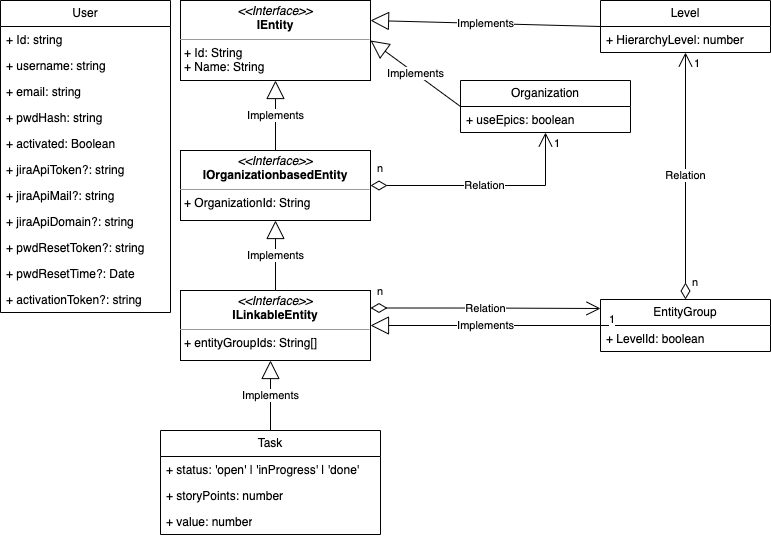

The diagram above was exported from draw.io. Its source (the exported page's mxGraphModel, read from the mxfile embedded in the PNG):
<mxGraphModel dx="1208" dy="719" grid="1" gridSize="10" guides="1" tooltips="1" connect="1" arrows="1" fold="1" page="1" pageScale="1" pageWidth="827" pageHeight="1169" math="0" shadow="0">
  <root>
    <mxCell id="WIyWlLk6GJQsqaUBKTNV-0" />
    <mxCell id="WIyWlLk6GJQsqaUBKTNV-1" parent="WIyWlLk6GJQsqaUBKTNV-0" />
    <mxCell id="fI8C-KFT0sL0fjzVc_3P-1" value="&lt;p style=&quot;margin:0px;margin-top:4px;text-align:center;&quot;&gt;&lt;i&gt;&amp;lt;&amp;lt;Interface&amp;gt;&amp;gt;&lt;/i&gt;&lt;br&gt;&lt;b&gt;IEntity&lt;/b&gt;&lt;/p&gt;&lt;hr size=&quot;1&quot;&gt;&lt;p style=&quot;margin:0px;margin-left:4px;&quot;&gt;+ Id: String&lt;br&gt;+ Name: String&lt;/p&gt;" style="verticalAlign=top;align=left;overflow=fill;fontSize=12;fontFamily=Helvetica;html=1;whiteSpace=wrap;" vertex="1" parent="WIyWlLk6GJQsqaUBKTNV-1">
      <mxGeometry x="210" y="40" width="190" height="80" as="geometry" />
    </mxCell>
    <mxCell id="fI8C-KFT0sL0fjzVc_3P-2" value="&lt;p style=&quot;margin:0px;margin-top:4px;text-align:center;&quot;&gt;&lt;i&gt;&amp;lt;&amp;lt;Interface&amp;gt;&amp;gt;&lt;/i&gt;&lt;br&gt;&lt;b&gt;IOrganizationbasedEntity&lt;/b&gt;&lt;/p&gt;&lt;hr size=&quot;1&quot;&gt;&lt;p style=&quot;margin:0px;margin-left:4px;&quot;&gt;+ OrganizationId: String&lt;br&gt;&lt;/p&gt;" style="verticalAlign=top;align=left;overflow=fill;fontSize=12;fontFamily=Helvetica;html=1;whiteSpace=wrap;" vertex="1" parent="WIyWlLk6GJQsqaUBKTNV-1">
      <mxGeometry x="210" y="190" width="190" height="70" as="geometry" />
    </mxCell>
    <mxCell id="fI8C-KFT0sL0fjzVc_3P-3" value="&lt;p style=&quot;margin:0px;margin-top:4px;text-align:center;&quot;&gt;&lt;i&gt;&amp;lt;&amp;lt;Interface&amp;gt;&amp;gt;&lt;/i&gt;&lt;br&gt;&lt;b&gt;ILinkableEntity&lt;/b&gt;&lt;/p&gt;&lt;hr size=&quot;1&quot;&gt;&lt;p style=&quot;margin:0px;margin-left:4px;&quot;&gt;+ entityGroupIds: String[]&lt;br&gt;&lt;/p&gt;" style="verticalAlign=top;align=left;overflow=fill;fontSize=12;fontFamily=Helvetica;html=1;whiteSpace=wrap;" vertex="1" parent="WIyWlLk6GJQsqaUBKTNV-1">
      <mxGeometry x="210" y="330" width="190" height="70" as="geometry" />
    </mxCell>
    <mxCell id="fI8C-KFT0sL0fjzVc_3P-4" value="User" style="swimlane;fontStyle=0;childLayout=stackLayout;horizontal=1;startSize=26;fillColor=none;horizontalStack=0;resizeParent=1;resizeParentMax=0;resizeLast=0;collapsible=1;marginBottom=0;whiteSpace=wrap;html=1;" vertex="1" parent="WIyWlLk6GJQsqaUBKTNV-1">
      <mxGeometry x="30" y="40" width="170" height="312" as="geometry">
        <mxRectangle x="60" y="40" width="70" height="30" as="alternateBounds" />
      </mxGeometry>
    </mxCell>
    <mxCell id="fI8C-KFT0sL0fjzVc_3P-5" value="+ Id: string" style="text;strokeColor=none;fillColor=none;align=left;verticalAlign=top;spacingLeft=4;spacingRight=4;overflow=hidden;rotatable=0;points=[[0,0.5],[1,0.5]];portConstraint=eastwest;whiteSpace=wrap;html=1;" vertex="1" parent="fI8C-KFT0sL0fjzVc_3P-4">
      <mxGeometry y="26" width="170" height="26" as="geometry" />
    </mxCell>
    <mxCell id="fI8C-KFT0sL0fjzVc_3P-16" value="+ username: string" style="text;strokeColor=none;fillColor=none;align=left;verticalAlign=top;spacingLeft=4;spacingRight=4;overflow=hidden;rotatable=0;points=[[0,0.5],[1,0.5]];portConstraint=eastwest;whiteSpace=wrap;html=1;" vertex="1" parent="fI8C-KFT0sL0fjzVc_3P-4">
      <mxGeometry y="52" width="170" height="26" as="geometry" />
    </mxCell>
    <mxCell id="fI8C-KFT0sL0fjzVc_3P-6" value="+ email: string" style="text;strokeColor=none;fillColor=none;align=left;verticalAlign=top;spacingLeft=4;spacingRight=4;overflow=hidden;rotatable=0;points=[[0,0.5],[1,0.5]];portConstraint=eastwest;whiteSpace=wrap;html=1;" vertex="1" parent="fI8C-KFT0sL0fjzVc_3P-4">
      <mxGeometry y="78" width="170" height="26" as="geometry" />
    </mxCell>
    <mxCell id="fI8C-KFT0sL0fjzVc_3P-7" value="+ pwdHash: string" style="text;strokeColor=none;fillColor=none;align=left;verticalAlign=top;spacingLeft=4;spacingRight=4;overflow=hidden;rotatable=0;points=[[0,0.5],[1,0.5]];portConstraint=eastwest;whiteSpace=wrap;html=1;" vertex="1" parent="fI8C-KFT0sL0fjzVc_3P-4">
      <mxGeometry y="104" width="170" height="26" as="geometry" />
    </mxCell>
    <mxCell id="fI8C-KFT0sL0fjzVc_3P-13" value="+ activated: Boolean" style="text;strokeColor=none;fillColor=none;align=left;verticalAlign=top;spacingLeft=4;spacingRight=4;overflow=hidden;rotatable=0;points=[[0,0.5],[1,0.5]];portConstraint=eastwest;whiteSpace=wrap;html=1;" vertex="1" parent="fI8C-KFT0sL0fjzVc_3P-4">
      <mxGeometry y="130" width="170" height="26" as="geometry" />
    </mxCell>
    <mxCell id="fI8C-KFT0sL0fjzVc_3P-8" value="+ jiraApiToken?: string" style="text;strokeColor=none;fillColor=none;align=left;verticalAlign=top;spacingLeft=4;spacingRight=4;overflow=hidden;rotatable=0;points=[[0,0.5],[1,0.5]];portConstraint=eastwest;whiteSpace=wrap;html=1;" vertex="1" parent="fI8C-KFT0sL0fjzVc_3P-4">
      <mxGeometry y="156" width="170" height="26" as="geometry" />
    </mxCell>
    <mxCell id="fI8C-KFT0sL0fjzVc_3P-9" value="+ jiraApiMail?: string" style="text;strokeColor=none;fillColor=none;align=left;verticalAlign=top;spacingLeft=4;spacingRight=4;overflow=hidden;rotatable=0;points=[[0,0.5],[1,0.5]];portConstraint=eastwest;whiteSpace=wrap;html=1;" vertex="1" parent="fI8C-KFT0sL0fjzVc_3P-4">
      <mxGeometry y="182" width="170" height="26" as="geometry" />
    </mxCell>
    <mxCell id="fI8C-KFT0sL0fjzVc_3P-10" value="+ jiraApiDomain?: string" style="text;strokeColor=none;fillColor=none;align=left;verticalAlign=top;spacingLeft=4;spacingRight=4;overflow=hidden;rotatable=0;points=[[0,0.5],[1,0.5]];portConstraint=eastwest;whiteSpace=wrap;html=1;" vertex="1" parent="fI8C-KFT0sL0fjzVc_3P-4">
      <mxGeometry y="208" width="170" height="26" as="geometry" />
    </mxCell>
    <mxCell id="fI8C-KFT0sL0fjzVc_3P-12" value="+ pwdResetToken?: string" style="text;strokeColor=none;fillColor=none;align=left;verticalAlign=top;spacingLeft=4;spacingRight=4;overflow=hidden;rotatable=0;points=[[0,0.5],[1,0.5]];portConstraint=eastwest;whiteSpace=wrap;html=1;" vertex="1" parent="fI8C-KFT0sL0fjzVc_3P-4">
      <mxGeometry y="234" width="170" height="26" as="geometry" />
    </mxCell>
    <mxCell id="fI8C-KFT0sL0fjzVc_3P-11" value="+ pwdResetTime?: Date" style="text;strokeColor=none;fillColor=none;align=left;verticalAlign=top;spacingLeft=4;spacingRight=4;overflow=hidden;rotatable=0;points=[[0,0.5],[1,0.5]];portConstraint=eastwest;whiteSpace=wrap;html=1;" vertex="1" parent="fI8C-KFT0sL0fjzVc_3P-4">
      <mxGeometry y="260" width="170" height="26" as="geometry" />
    </mxCell>
    <mxCell id="fI8C-KFT0sL0fjzVc_3P-14" value="+ activationToken?: string" style="text;strokeColor=none;fillColor=none;align=left;verticalAlign=top;spacingLeft=4;spacingRight=4;overflow=hidden;rotatable=0;points=[[0,0.5],[1,0.5]];portConstraint=eastwest;whiteSpace=wrap;html=1;" vertex="1" parent="fI8C-KFT0sL0fjzVc_3P-4">
      <mxGeometry y="286" width="170" height="26" as="geometry" />
    </mxCell>
    <mxCell id="fI8C-KFT0sL0fjzVc_3P-17" value="Organization" style="swimlane;fontStyle=0;childLayout=stackLayout;horizontal=1;startSize=26;fillColor=none;horizontalStack=0;resizeParent=1;resizeParentMax=0;resizeLast=0;collapsible=1;marginBottom=0;whiteSpace=wrap;html=1;" vertex="1" parent="WIyWlLk6GJQsqaUBKTNV-1">
      <mxGeometry x="490" y="120" width="170" height="52" as="geometry">
        <mxRectangle x="60" y="40" width="70" height="30" as="alternateBounds" />
      </mxGeometry>
    </mxCell>
    <mxCell id="fI8C-KFT0sL0fjzVc_3P-32" value="+ useEpics: boolean" style="text;strokeColor=none;fillColor=none;align=left;verticalAlign=top;spacingLeft=4;spacingRight=4;overflow=hidden;rotatable=0;points=[[0,0.5],[1,0.5]];portConstraint=eastwest;whiteSpace=wrap;html=1;" vertex="1" parent="fI8C-KFT0sL0fjzVc_3P-17">
      <mxGeometry y="26" width="170" height="26" as="geometry" />
    </mxCell>
    <mxCell id="fI8C-KFT0sL0fjzVc_3P-29" value="Level" style="swimlane;fontStyle=0;childLayout=stackLayout;horizontal=1;startSize=26;fillColor=none;horizontalStack=0;resizeParent=1;resizeParentMax=0;resizeLast=0;collapsible=1;marginBottom=0;whiteSpace=wrap;html=1;" vertex="1" parent="WIyWlLk6GJQsqaUBKTNV-1">
      <mxGeometry x="630" y="40" width="170" height="52" as="geometry">
        <mxRectangle x="60" y="40" width="70" height="30" as="alternateBounds" />
      </mxGeometry>
    </mxCell>
    <mxCell id="fI8C-KFT0sL0fjzVc_3P-33" value="+ HierarchyLevel: number" style="text;strokeColor=none;fillColor=none;align=left;verticalAlign=top;spacingLeft=4;spacingRight=4;overflow=hidden;rotatable=0;points=[[0,0.5],[1,0.5]];portConstraint=eastwest;whiteSpace=wrap;html=1;" vertex="1" parent="fI8C-KFT0sL0fjzVc_3P-29">
      <mxGeometry y="26" width="170" height="26" as="geometry" />
    </mxCell>
    <mxCell id="fI8C-KFT0sL0fjzVc_3P-34" value="Implements" style="endArrow=block;endSize=16;endFill=0;html=1;rounded=0;exitX=0;exitY=0.5;exitDx=0;exitDy=0;entryX=1;entryY=0.5;entryDx=0;entryDy=0;" edge="1" parent="WIyWlLk6GJQsqaUBKTNV-1" source="fI8C-KFT0sL0fjzVc_3P-17" target="fI8C-KFT0sL0fjzVc_3P-1">
      <mxGeometry width="160" relative="1" as="geometry">
        <mxPoint x="300" y="320" as="sourcePoint" />
        <mxPoint x="460" y="320" as="targetPoint" />
      </mxGeometry>
    </mxCell>
    <mxCell id="fI8C-KFT0sL0fjzVc_3P-35" value="Implements" style="endArrow=block;endSize=16;endFill=0;html=1;rounded=0;exitX=0;exitY=0.5;exitDx=0;exitDy=0;entryX=1;entryY=0.25;entryDx=0;entryDy=0;" edge="1" parent="WIyWlLk6GJQsqaUBKTNV-1" source="fI8C-KFT0sL0fjzVc_3P-29" target="fI8C-KFT0sL0fjzVc_3P-1">
      <mxGeometry width="160" relative="1" as="geometry">
        <mxPoint x="315" y="220" as="sourcePoint" />
        <mxPoint x="315" y="130" as="targetPoint" />
      </mxGeometry>
    </mxCell>
    <mxCell id="fI8C-KFT0sL0fjzVc_3P-36" value="Relation" style="endArrow=open;html=1;endSize=12;startArrow=diamondThin;startSize=14;startFill=0;edgeStyle=orthogonalEdgeStyle;rounded=0;exitX=1;exitY=0.5;exitDx=0;exitDy=0;" edge="1" parent="WIyWlLk6GJQsqaUBKTNV-1" source="fI8C-KFT0sL0fjzVc_3P-2" target="fI8C-KFT0sL0fjzVc_3P-17">
      <mxGeometry relative="1" as="geometry">
        <mxPoint x="300" y="320" as="sourcePoint" />
        <mxPoint x="460" y="320" as="targetPoint" />
      </mxGeometry>
    </mxCell>
    <mxCell id="fI8C-KFT0sL0fjzVc_3P-37" value="n" style="edgeLabel;resizable=0;html=1;align=left;verticalAlign=top;" connectable="0" vertex="1" parent="fI8C-KFT0sL0fjzVc_3P-36">
      <mxGeometry x="-1" relative="1" as="geometry">
        <mxPoint x="5" y="-30" as="offset" />
      </mxGeometry>
    </mxCell>
    <mxCell id="fI8C-KFT0sL0fjzVc_3P-38" value="1" style="edgeLabel;resizable=0;html=1;align=right;verticalAlign=top;" connectable="0" vertex="1" parent="fI8C-KFT0sL0fjzVc_3P-36">
      <mxGeometry x="1" relative="1" as="geometry">
        <mxPoint x="15" y="-2" as="offset" />
      </mxGeometry>
    </mxCell>
    <mxCell id="fI8C-KFT0sL0fjzVc_3P-39" value="Implements" style="endArrow=block;endSize=16;endFill=0;html=1;rounded=0;exitX=0.5;exitY=0;exitDx=0;exitDy=0;entryX=0.5;entryY=1;entryDx=0;entryDy=0;" edge="1" parent="WIyWlLk6GJQsqaUBKTNV-1" source="fI8C-KFT0sL0fjzVc_3P-3" target="fI8C-KFT0sL0fjzVc_3P-2">
      <mxGeometry width="160" relative="1" as="geometry">
        <mxPoint x="304.71" y="530" as="sourcePoint" />
        <mxPoint x="304.71" y="440" as="targetPoint" />
      </mxGeometry>
    </mxCell>
    <mxCell id="fI8C-KFT0sL0fjzVc_3P-40" value="Implements" style="endArrow=block;endSize=16;endFill=0;html=1;rounded=0;exitX=0.5;exitY=0;exitDx=0;exitDy=0;entryX=0.5;entryY=1;entryDx=0;entryDy=0;" edge="1" parent="WIyWlLk6GJQsqaUBKTNV-1" source="fI8C-KFT0sL0fjzVc_3P-2" target="fI8C-KFT0sL0fjzVc_3P-1">
      <mxGeometry width="160" relative="1" as="geometry">
        <mxPoint x="640" y="156" as="sourcePoint" />
        <mxPoint x="410" y="90" as="targetPoint" />
      </mxGeometry>
    </mxCell>
    <mxCell id="fI8C-KFT0sL0fjzVc_3P-41" value="EntityGroup" style="swimlane;fontStyle=0;childLayout=stackLayout;horizontal=1;startSize=26;fillColor=none;horizontalStack=0;resizeParent=1;resizeParentMax=0;resizeLast=0;collapsible=1;marginBottom=0;whiteSpace=wrap;html=1;" vertex="1" parent="WIyWlLk6GJQsqaUBKTNV-1">
      <mxGeometry x="630" y="339" width="170" height="52" as="geometry">
        <mxRectangle x="60" y="40" width="70" height="30" as="alternateBounds" />
      </mxGeometry>
    </mxCell>
    <mxCell id="fI8C-KFT0sL0fjzVc_3P-42" value="+ LevelId: boolean" style="text;strokeColor=none;fillColor=none;align=left;verticalAlign=top;spacingLeft=4;spacingRight=4;overflow=hidden;rotatable=0;points=[[0,0.5],[1,0.5]];portConstraint=eastwest;whiteSpace=wrap;html=1;" vertex="1" parent="fI8C-KFT0sL0fjzVc_3P-41">
      <mxGeometry y="26" width="170" height="26" as="geometry" />
    </mxCell>
    <mxCell id="fI8C-KFT0sL0fjzVc_3P-45" value="Implements" style="endArrow=block;endSize=16;endFill=0;html=1;rounded=0;exitX=0;exitY=0.5;exitDx=0;exitDy=0;entryX=1;entryY=0.5;entryDx=0;entryDy=0;" edge="1" parent="WIyWlLk6GJQsqaUBKTNV-1" source="fI8C-KFT0sL0fjzVc_3P-41" target="fI8C-KFT0sL0fjzVc_3P-3">
      <mxGeometry width="160" relative="1" as="geometry">
        <mxPoint x="630" y="358" as="sourcePoint" />
        <mxPoint x="400" y="352" as="targetPoint" />
      </mxGeometry>
    </mxCell>
    <mxCell id="fI8C-KFT0sL0fjzVc_3P-46" value="Relation" style="endArrow=open;html=1;endSize=12;startArrow=diamondThin;startSize=14;startFill=0;edgeStyle=orthogonalEdgeStyle;rounded=0;exitX=0.5;exitY=0;exitDx=0;exitDy=0;entryX=0.5;entryY=1;entryDx=0;entryDy=0;" edge="1" parent="WIyWlLk6GJQsqaUBKTNV-1" source="fI8C-KFT0sL0fjzVc_3P-41" target="fI8C-KFT0sL0fjzVc_3P-29">
      <mxGeometry relative="1" as="geometry">
        <mxPoint x="600" y="273" as="sourcePoint" />
        <mxPoint x="775" y="220" as="targetPoint" />
      </mxGeometry>
    </mxCell>
    <mxCell id="fI8C-KFT0sL0fjzVc_3P-47" value="n" style="edgeLabel;resizable=0;html=1;align=left;verticalAlign=top;" connectable="0" vertex="1" parent="fI8C-KFT0sL0fjzVc_3P-46">
      <mxGeometry x="-1" relative="1" as="geometry">
        <mxPoint x="5" y="-30" as="offset" />
      </mxGeometry>
    </mxCell>
    <mxCell id="fI8C-KFT0sL0fjzVc_3P-48" value="1" style="edgeLabel;resizable=0;html=1;align=right;verticalAlign=top;" connectable="0" vertex="1" parent="fI8C-KFT0sL0fjzVc_3P-46">
      <mxGeometry x="1" relative="1" as="geometry">
        <mxPoint x="15" y="-2" as="offset" />
      </mxGeometry>
    </mxCell>
    <mxCell id="fI8C-KFT0sL0fjzVc_3P-49" value="Task" style="swimlane;fontStyle=0;childLayout=stackLayout;horizontal=1;startSize=26;fillColor=none;horizontalStack=0;resizeParent=1;resizeParentMax=0;resizeLast=0;collapsible=1;marginBottom=0;whiteSpace=wrap;html=1;" vertex="1" parent="WIyWlLk6GJQsqaUBKTNV-1">
      <mxGeometry x="190" y="470" width="220" height="104" as="geometry">
        <mxRectangle x="60" y="40" width="70" height="30" as="alternateBounds" />
      </mxGeometry>
    </mxCell>
    <mxCell id="fI8C-KFT0sL0fjzVc_3P-50" value="+ status: 'open' | 'inProgress' | 'done'" style="text;strokeColor=none;fillColor=none;align=left;verticalAlign=top;spacingLeft=4;spacingRight=4;overflow=hidden;rotatable=0;points=[[0,0.5],[1,0.5]];portConstraint=eastwest;whiteSpace=wrap;html=1;" vertex="1" parent="fI8C-KFT0sL0fjzVc_3P-49">
      <mxGeometry y="26" width="220" height="26" as="geometry" />
    </mxCell>
    <mxCell id="fI8C-KFT0sL0fjzVc_3P-51" value="+ storyPoints: number" style="text;strokeColor=none;fillColor=none;align=left;verticalAlign=top;spacingLeft=4;spacingRight=4;overflow=hidden;rotatable=0;points=[[0,0.5],[1,0.5]];portConstraint=eastwest;whiteSpace=wrap;html=1;" vertex="1" parent="fI8C-KFT0sL0fjzVc_3P-49">
      <mxGeometry y="52" width="220" height="26" as="geometry" />
    </mxCell>
    <mxCell id="fI8C-KFT0sL0fjzVc_3P-52" value="+ value: number" style="text;strokeColor=none;fillColor=none;align=left;verticalAlign=top;spacingLeft=4;spacingRight=4;overflow=hidden;rotatable=0;points=[[0,0.5],[1,0.5]];portConstraint=eastwest;whiteSpace=wrap;html=1;" vertex="1" parent="fI8C-KFT0sL0fjzVc_3P-49">
      <mxGeometry y="78" width="220" height="26" as="geometry" />
    </mxCell>
    <mxCell id="fI8C-KFT0sL0fjzVc_3P-53" value="Implements" style="endArrow=block;endSize=16;endFill=0;html=1;rounded=0;entryX=0.5;entryY=1;entryDx=0;entryDy=0;exitX=0.5;exitY=0;exitDx=0;exitDy=0;" edge="1" parent="WIyWlLk6GJQsqaUBKTNV-1" source="fI8C-KFT0sL0fjzVc_3P-49">
      <mxGeometry width="160" relative="1" as="geometry">
        <mxPoint x="300" y="460" as="sourcePoint" />
        <mxPoint x="300" y="400" as="targetPoint" />
      </mxGeometry>
    </mxCell>
    <mxCell id="fI8C-KFT0sL0fjzVc_3P-55" value="Relation" style="endArrow=open;html=1;endSize=12;startArrow=diamondThin;startSize=14;startFill=0;edgeStyle=orthogonalEdgeStyle;rounded=0;exitX=1;exitY=0.25;exitDx=0;exitDy=0;" edge="1" parent="WIyWlLk6GJQsqaUBKTNV-1" source="fI8C-KFT0sL0fjzVc_3P-3">
      <mxGeometry relative="1" as="geometry">
        <mxPoint x="530" y="638" as="sourcePoint" />
        <mxPoint x="630" y="348" as="targetPoint" />
      </mxGeometry>
    </mxCell>
    <mxCell id="fI8C-KFT0sL0fjzVc_3P-56" value="n" style="edgeLabel;resizable=0;html=1;align=left;verticalAlign=top;" connectable="0" vertex="1" parent="fI8C-KFT0sL0fjzVc_3P-55">
      <mxGeometry x="-1" relative="1" as="geometry">
        <mxPoint x="5" y="-30" as="offset" />
      </mxGeometry>
    </mxCell>
    <mxCell id="fI8C-KFT0sL0fjzVc_3P-57" value="1" style="edgeLabel;resizable=0;html=1;align=right;verticalAlign=top;" connectable="0" vertex="1" parent="fI8C-KFT0sL0fjzVc_3P-55">
      <mxGeometry x="1" relative="1" as="geometry">
        <mxPoint x="15" y="-2" as="offset" />
      </mxGeometry>
    </mxCell>
  </root>
</mxGraphModel>